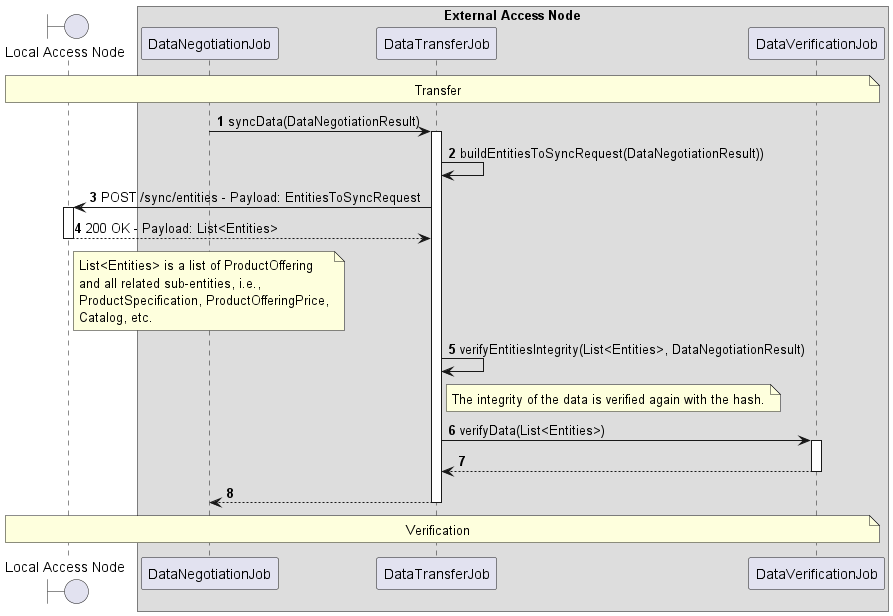

The diagram above was rendered by PlantUML. Its source (embedded in the PNG):
@startuml
'https://plantuml.com/sequence-diagram

'---------- Config ----------------

autonumber

'---------- Header ----------------

boundary "Local Access Node" as lan

box "External Access Node"
  participant "DataNegotiationJob" as dnj
  participant "DataTransferJob" as dtj
  participant "DataVerificationJob" as dvj
end box

'---------- Diagram ----------------

note over lan, dvj
    Transfer
end note

dnj -> dtj++: syncData(DataNegotiationResult)
    dtj -> dtj: buildEntitiesToSyncRequest(DataNegotiationResult))
    dtj -> lan++: POST /sync/entities - Payload: EntitiesToSyncRequest
    return 200 OK - Payload: List<Entities>
    note right of lan
        List<Entities> is a list of ProductOffering
        and all related sub-entities, i.e.,
        ProductSpecification, ProductOfferingPrice,
        Catalog, etc.
    end note

    dtj -> dtj: verifyEntitiesIntegrity(List<Entities>, DataNegotiationResult)
    note right of dtj
        The integrity of the data is verified again with the hash.
    end note

    dtj -> dvj++: verifyData(List<Entities>)
    return

return

note over lan, dvj
    Verification
end note

@enduml